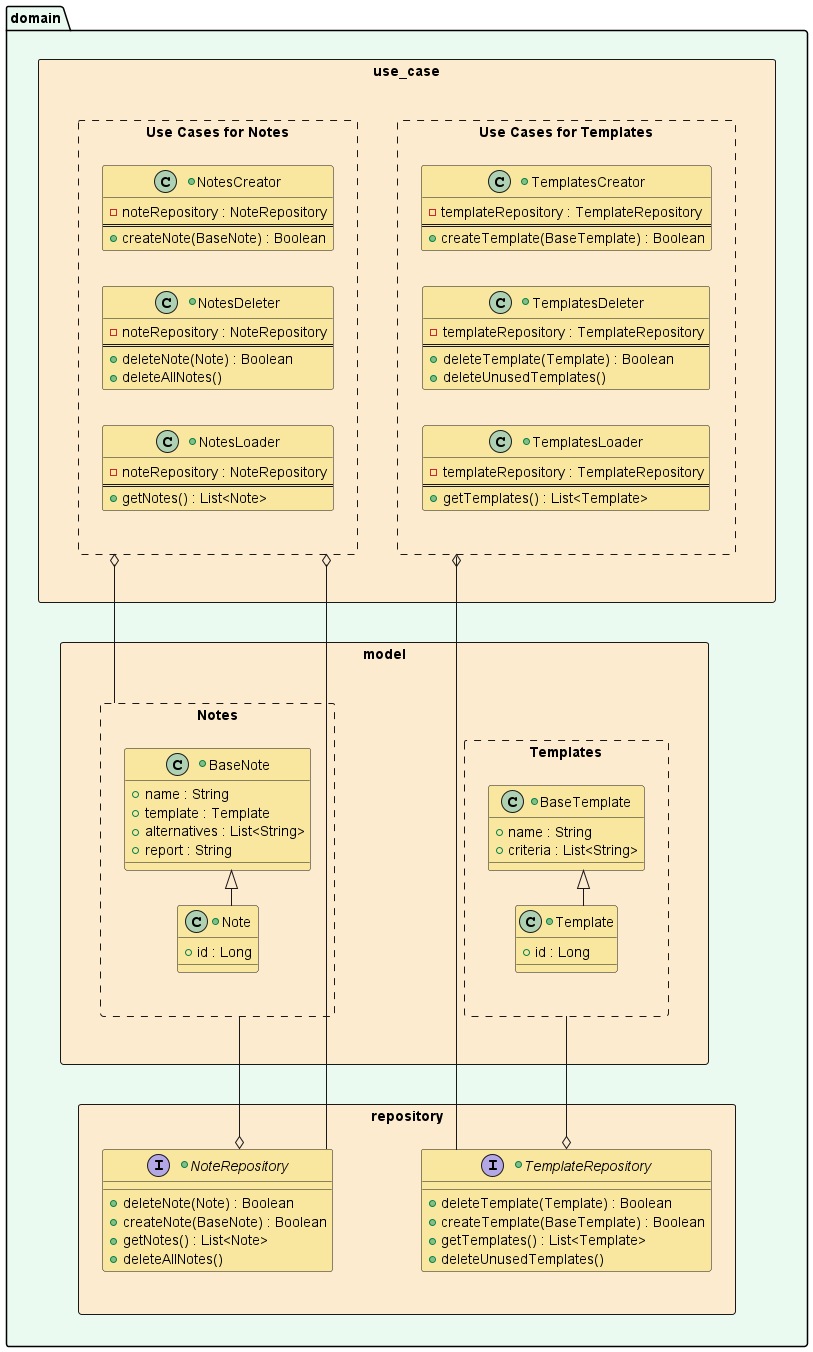

The diagram above was rendered by PlantUML. Its source (embedded in the PNG):
@startuml

left to right direction
skinparam linetype ortho
skinparam titleBorderRoundCorner 10
skinparam titleBorderThickness 2
skinparam titleBorderColor black
skinparam titleFontSize 25

skinparam PackageBackgroundColor #EAFAF1
skinparam RectangleBackgroundColor #FDEBD0
skinparam ClassBackgroundColor #F9E79F


/' Object '/
package domain {
    rectangle use_case {
        rectangle "Use Cases for Notes" #line.dashed {
            +class NotesCreator {
                -noteRepository : NoteRepository
                ==
                +createNote(BaseNote) : Boolean
            }

            +class NotesDeleter {
                -noteRepository : NoteRepository
                ==
                +deleteNote(Note) : Boolean
                +deleteAllNotes()
            }

            +class NotesLoader {
                -noteRepository : NoteRepository
                ==
                +getNotes() : List<Note>
            }
        }


        rectangle "Use Cases for Templates" #line.dashed {
            +class TemplatesCreator {
                -templateRepository : TemplateRepository
                ==
                +createTemplate(BaseTemplate) : Boolean
            }

            +class TemplatesDeleter {
                -templateRepository : TemplateRepository
                ==
                +deleteTemplate(Template) : Boolean
                +deleteUnusedTemplates()
            }

            +class TemplatesLoader {
                -templateRepository : TemplateRepository
                ==
                +getTemplates() : List<Template>
            }
        }
    }


    rectangle model {
        rectangle Notes #line.dashed {
            +class BaseNote {
                +name : String
                +template : Template
                +alternatives : List<String>
                +report : String
            }

            +class Note {
                +id : Long
            }
        }


        rectangle Templates #line.dashed {
            +class Template {
                +id : Long
            }

            +class BaseTemplate {
                +name : String
                +criteria : List<String>
            }
        }
    }


    rectangle repository {
        +interface NoteRepository {
            +deleteNote(Note) : Boolean
            +createNote(BaseNote) : Boolean
            +getNotes() : List<Note>
            +deleteAllNotes()
        }

        +interface TemplateRepository {
            +deleteTemplate(Template) : Boolean
            +createTemplate(BaseTemplate) : Boolean
            +getTemplates() : List<Template>
            +deleteUnusedTemplates()
        }
    }
}

/' use_case position '/
NotesLoader -[hidden]r- NotesDeleter
NotesDeleter -[hidden]r- NotesCreator
TemplatesLoader -[hidden]r- TemplatesDeleter
TemplatesDeleter -[hidden]r- TemplatesCreator
TemplatesDeleter -[hidden]u- NotesDeleter

/' model position '/
Note -[hidden]l- BaseNote
Template -[hidden]r- BaseTemplate
Template -[hidden]u- Note

/' repository position '/
NoteRepository -[hidden]d- TemplateRepository

/' package position '/
use_case -[hidden]r- model
model -[hidden]r- repository

/' Relations '/
Note --|> BaseNote
Template --|> BaseTemplate
Templates --ro TemplateRepository
Notes --ro NoteRepository

NoteRepository --lo "Use Cases for Notes"
TemplateRepository --lo "Use Cases for Templates"
Notes --lo "Use Cases for Notes"

@enduml